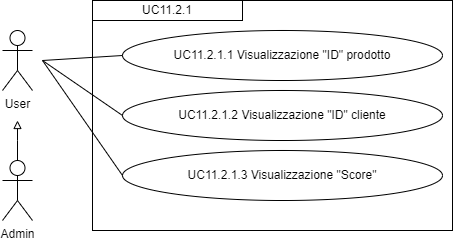

The diagram above was exported from draw.io. Its source (the exported page's mxGraphModel, read from the mxfile embedded in the PNG):
<mxGraphModel dx="1434" dy="772" grid="1" gridSize="10" guides="1" tooltips="1" connect="1" arrows="1" fold="1" page="1" pageScale="1" pageWidth="827" pageHeight="1169" math="0" shadow="0">
  <root>
    <mxCell id="0" />
    <mxCell id="1" parent="0" />
    <mxCell id="iutSHebiozzECPOfnKj3-3" value="" style="edgeStyle=orthogonalEdgeStyle;rounded=0;orthogonalLoop=1;jettySize=auto;html=1;strokeColor=#000000;endArrow=block;endFill=0;" parent="1" source="iutSHebiozzECPOfnKj3-1" edge="1">
      <mxGeometry relative="1" as="geometry">
        <mxPoint x="225" y="310" as="targetPoint" />
        <Array as="points">
          <mxPoint x="225" y="330" />
          <mxPoint x="225" y="330" />
        </Array>
      </mxGeometry>
    </mxCell>
    <mxCell id="iutSHebiozzECPOfnKj3-1" value="Admin" style="shape=umlActor;verticalLabelPosition=bottom;verticalAlign=top;html=1;outlineConnect=0;" parent="1" vertex="1">
      <mxGeometry x="210" y="350" width="30" height="60" as="geometry" />
    </mxCell>
    <mxCell id="iutSHebiozzECPOfnKj3-2" value="User" style="shape=umlActor;verticalLabelPosition=bottom;verticalAlign=top;html=1;outlineConnect=0;" parent="1" vertex="1">
      <mxGeometry x="210" y="220" width="30" height="60" as="geometry" />
    </mxCell>
    <mxCell id="iutSHebiozzECPOfnKj3-9" value="" style="rounded=0;whiteSpace=wrap;html=1;fillColor=none;" parent="1" vertex="1">
      <mxGeometry x="300" y="190" width="360" height="230" as="geometry" />
    </mxCell>
    <mxCell id="iutSHebiozzECPOfnKj3-10" value="&lt;div style=&quot;&quot;&gt;UC11.2.1&lt;/div&gt;" style="rounded=0;whiteSpace=wrap;html=1;fillColor=none;align=center;" parent="1" vertex="1">
      <mxGeometry x="300" y="190" width="150" height="20" as="geometry" />
    </mxCell>
    <mxCell id="iutSHebiozzECPOfnKj3-11" value="UC11.2.1.1 Visualizzazione &quot;ID&quot; prodotto" style="ellipse;whiteSpace=wrap;html=1;" parent="1" vertex="1">
      <mxGeometry x="330" y="220" width="320" height="50" as="geometry" />
    </mxCell>
    <mxCell id="iutSHebiozzECPOfnKj3-16" value="" style="endArrow=none;html=1;rounded=0;entryX=0;entryY=0.5;entryDx=0;entryDy=0;" parent="1" target="iutSHebiozzECPOfnKj3-11" edge="1">
      <mxGeometry width="50" height="50" relative="1" as="geometry">
        <mxPoint x="250" y="250" as="sourcePoint" />
        <mxPoint x="440" y="400" as="targetPoint" />
      </mxGeometry>
    </mxCell>
    <mxCell id="AAr3g2UE4o8eAr7xRLra-1" value="UC11.2.1.2 Visualizzazione &quot;ID&quot; cliente" style="ellipse;whiteSpace=wrap;html=1;" vertex="1" parent="1">
      <mxGeometry x="330" y="280" width="320" height="50" as="geometry" />
    </mxCell>
    <mxCell id="AAr3g2UE4o8eAr7xRLra-2" value="UC11.2.1.3 Visualizzazione &quot;Score&quot;" style="ellipse;whiteSpace=wrap;html=1;" vertex="1" parent="1">
      <mxGeometry x="330" y="340" width="320" height="50" as="geometry" />
    </mxCell>
    <mxCell id="AAr3g2UE4o8eAr7xRLra-4" value="" style="endArrow=none;html=1;rounded=0;entryX=0;entryY=0.5;entryDx=0;entryDy=0;" edge="1" parent="1" target="AAr3g2UE4o8eAr7xRLra-1">
      <mxGeometry width="50" height="50" relative="1" as="geometry">
        <mxPoint x="250" y="250" as="sourcePoint" />
        <mxPoint x="340" y="255" as="targetPoint" />
      </mxGeometry>
    </mxCell>
    <mxCell id="AAr3g2UE4o8eAr7xRLra-5" value="" style="endArrow=none;html=1;rounded=0;entryX=0;entryY=0.5;entryDx=0;entryDy=0;" edge="1" parent="1" target="AAr3g2UE4o8eAr7xRLra-2">
      <mxGeometry width="50" height="50" relative="1" as="geometry">
        <mxPoint x="250" y="250" as="sourcePoint" />
        <mxPoint x="350" y="265" as="targetPoint" />
      </mxGeometry>
    </mxCell>
  </root>
</mxGraphModel>